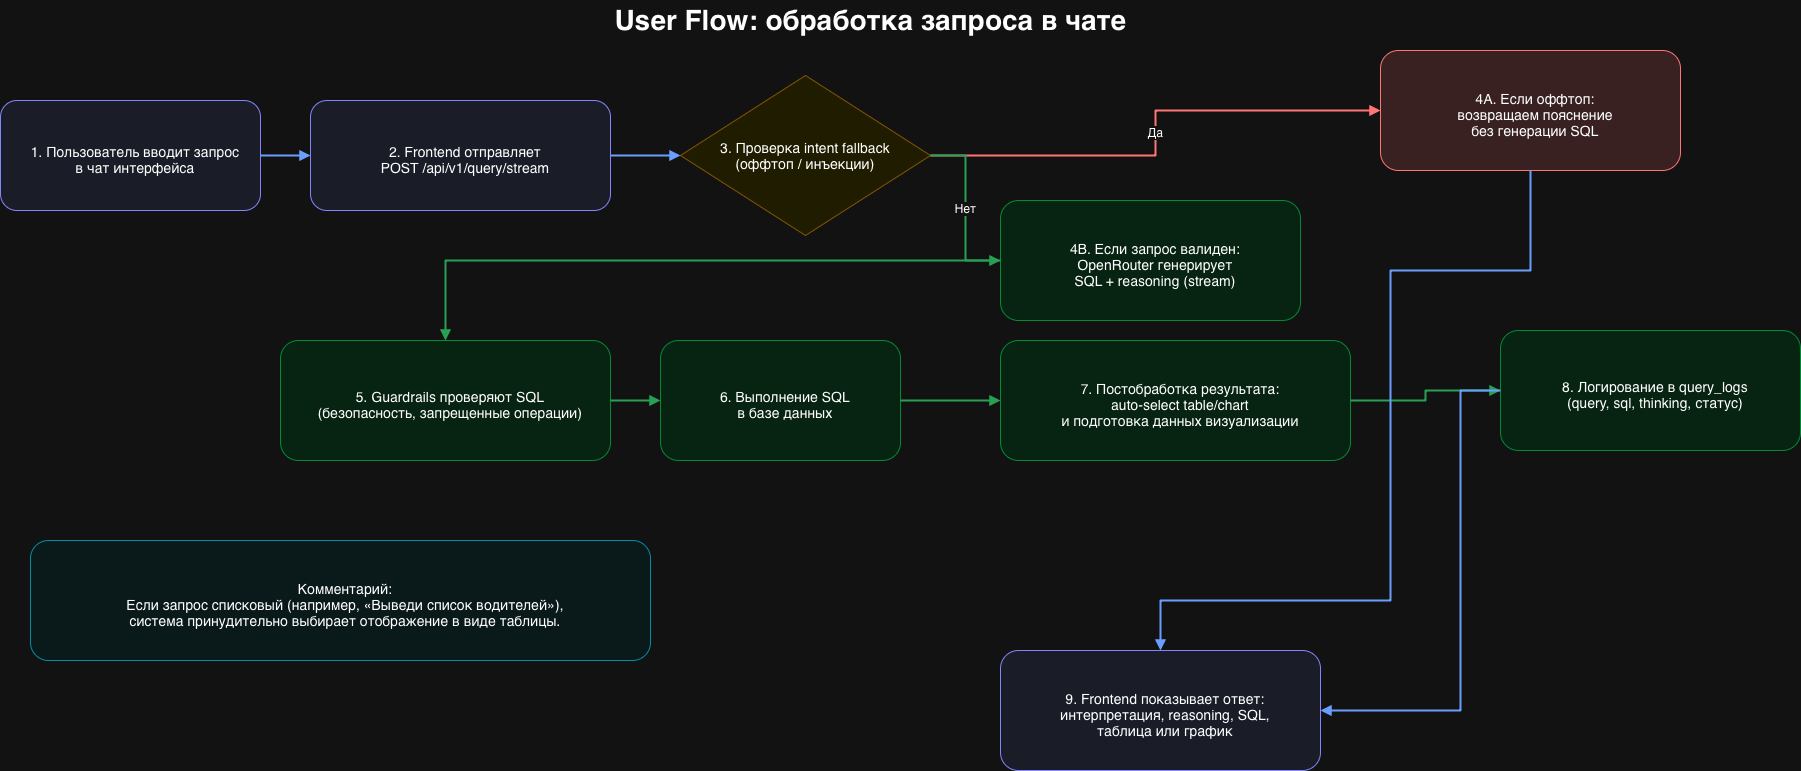

The diagram above was exported from draw.io. Its source (the exported page's mxGraphModel, read from the mxfile embedded in the PNG):
<mxGraphModel dx="2012" dy="1382" grid="1" gridSize="10" guides="1" tooltips="1" connect="1" arrows="1" fold="1" page="1" pageScale="1" pageWidth="1920" pageHeight="1080" math="0" shadow="0">
  <root>
    <mxCell id="0" />
    <mxCell id="1" parent="0" />
    <mxCell id="title" parent="1" style="text;html=1;strokeColor=none;fillColor=none;align=center;verticalAlign=middle;fontSize=28;fontStyle=1;" value="User Flow: обработка запроса в чате" vertex="1">
      <mxGeometry height="40" width="860" x="520" y="20" as="geometry" />
    </mxCell>
    <mxCell id="u1" parent="1" style="rounded=1;whiteSpace=wrap;html=1;fillColor=#eef2ff;strokeColor=#6366f1;fontSize=14;spacingLeft=10;spacingTop=8;" value="1. Пользователь вводит запрос&#10;в чат интерфейса" vertex="1">
      <mxGeometry height="110" width="260" x="80" y="120" as="geometry" />
    </mxCell>
    <mxCell id="u2" parent="1" style="rounded=1;whiteSpace=wrap;html=1;fillColor=#eef2ff;strokeColor=#6366f1;fontSize=14;spacingLeft=10;spacingTop=8;" value="2. Frontend отправляет&#10;POST /api/v1/query/stream" vertex="1">
      <mxGeometry height="110" width="300" x="390" y="120" as="geometry" />
    </mxCell>
    <mxCell id="u3" parent="1" style="rhombus;whiteSpace=wrap;html=1;fillColor=#fef9c3;strokeColor=#eab308;fontSize=14;" value="3. Проверка intent fallback&#10;(оффтоп / инъекции)" vertex="1">
      <mxGeometry height="160" width="250" x="760" y="95" as="geometry" />
    </mxCell>
    <mxCell id="u4a" parent="1" style="rounded=1;whiteSpace=wrap;html=1;fillColor=#fee2e2;strokeColor=#ef4444;fontSize=14;spacingLeft=10;spacingTop=8;" value="4A. Если оффтоп:&#10;возвращаем пояснение&#10;без генерации SQL" vertex="1">
      <mxGeometry height="120" width="300" x="1460" y="70" as="geometry" />
    </mxCell>
    <mxCell id="u4b" parent="1" style="rounded=1;whiteSpace=wrap;html=1;fillColor=#dcfce7;strokeColor=#22c55e;fontSize=14;spacingLeft=10;spacingTop=8;" value="4B. Если запрос валиден:&#10;OpenRouter генерирует&#10;SQL + reasoning (stream)" vertex="1">
      <mxGeometry height="120" width="300" x="1080" y="220" as="geometry" />
    </mxCell>
    <mxCell id="u5" parent="1" style="rounded=1;whiteSpace=wrap;html=1;fillColor=#dcfce7;strokeColor=#22c55e;fontSize=14;spacingLeft=10;spacingTop=8;" value="5. Guardrails проверяют SQL&#10;(безопасность, запрещенные операции)" vertex="1">
      <mxGeometry height="120" width="330" x="360" y="360" as="geometry" />
    </mxCell>
    <mxCell id="u6" parent="1" style="rounded=1;whiteSpace=wrap;html=1;fillColor=#dcfce7;strokeColor=#22c55e;fontSize=14;spacingLeft=10;spacingTop=8;" value="6. Выполнение SQL&#10;в базе данных" vertex="1">
      <mxGeometry height="120" width="240" x="740" y="360" as="geometry" />
    </mxCell>
    <mxCell id="u7" parent="1" style="rounded=1;whiteSpace=wrap;html=1;fillColor=#dcfce7;strokeColor=#22c55e;fontSize=14;spacingLeft=10;spacingTop=8;" value="7. Постобработка результата:&#10;auto-select table/chart&#10;и подготовка данных визуализации" vertex="1">
      <mxGeometry height="120" width="350" x="1080" y="360" as="geometry" />
    </mxCell>
    <mxCell id="u8" parent="1" style="rounded=1;whiteSpace=wrap;html=1;fillColor=#dcfce7;strokeColor=#22c55e;fontSize=14;spacingLeft=10;spacingTop=8;" value="8. Логирование в query_logs&#10;(query, sql, thinking, статус)" vertex="1">
      <mxGeometry height="120" width="300" x="1580" y="350" as="geometry" />
    </mxCell>
    <mxCell id="u9" parent="1" style="rounded=1;whiteSpace=wrap;html=1;fillColor=#eef2ff;strokeColor=#6366f1;fontSize=14;spacingLeft=10;spacingTop=8;" value="9. Frontend показывает ответ:&#10;интерпретация, reasoning, SQL,&#10;таблица или график" vertex="1">
      <mxGeometry height="120" width="320" x="1080" y="670" as="geometry" />
    </mxCell>
    <mxCell id="note" parent="1" style="rounded=1;whiteSpace=wrap;html=1;fillColor=#ecfeff;strokeColor=#06b6d4;fontSize=14;spacingLeft=10;spacingTop=8;" value="Комментарий:&#10;Если запрос списковый (например, «Выведи список водителей»),&#10;система принудительно выбирает отображение в виде таблицы." vertex="1">
      <mxGeometry height="120" width="620" x="110" y="560" as="geometry" />
    </mxCell>
    <mxCell id="e1" edge="1" parent="1" source="u1" style="edgeStyle=orthogonalEdgeStyle;rounded=0;orthogonalLoop=1;jettySize=auto;html=1;endArrow=block;endFill=1;strokeColor=#2563eb;strokeWidth=2;" target="u2">
      <mxGeometry relative="1" as="geometry" />
    </mxCell>
    <mxCell id="e2" edge="1" parent="1" source="u2" style="edgeStyle=orthogonalEdgeStyle;rounded=0;orthogonalLoop=1;jettySize=auto;html=1;endArrow=block;endFill=1;strokeColor=#2563eb;strokeWidth=2;" target="u3">
      <mxGeometry relative="1" as="geometry" />
    </mxCell>
    <mxCell id="e3" edge="1" parent="1" source="u3" style="edgeStyle=orthogonalEdgeStyle;rounded=0;orthogonalLoop=1;jettySize=auto;html=1;endArrow=block;endFill=1;strokeColor=#ef4444;strokeWidth=2;fontSize=12;" target="u4a" value="Да">
      <mxGeometry relative="1" as="geometry" />
    </mxCell>
    <mxCell id="e4" edge="1" parent="1" source="u3" style="edgeStyle=orthogonalEdgeStyle;rounded=0;orthogonalLoop=1;jettySize=auto;html=1;endArrow=block;endFill=1;strokeColor=#16a34a;strokeWidth=2;fontSize=12;" target="u4b" value="Нет">
      <mxGeometry relative="1" as="geometry" />
    </mxCell>
    <mxCell id="e5" edge="1" parent="1" source="u4b" style="edgeStyle=orthogonalEdgeStyle;rounded=0;orthogonalLoop=1;jettySize=auto;html=1;endArrow=block;endFill=1;strokeColor=#16a34a;strokeWidth=2;" target="u5">
      <mxGeometry relative="1" as="geometry" />
    </mxCell>
    <mxCell id="e6" edge="1" parent="1" source="u5" style="edgeStyle=orthogonalEdgeStyle;rounded=0;orthogonalLoop=1;jettySize=auto;html=1;endArrow=block;endFill=1;strokeColor=#16a34a;strokeWidth=2;" target="u6">
      <mxGeometry relative="1" as="geometry" />
    </mxCell>
    <mxCell id="e7" edge="1" parent="1" source="u6" style="edgeStyle=orthogonalEdgeStyle;rounded=0;orthogonalLoop=1;jettySize=auto;html=1;endArrow=block;endFill=1;strokeColor=#16a34a;strokeWidth=2;" target="u7">
      <mxGeometry relative="1" as="geometry" />
    </mxCell>
    <mxCell id="e8" edge="1" parent="1" source="u7" style="edgeStyle=orthogonalEdgeStyle;rounded=0;orthogonalLoop=1;jettySize=auto;html=1;endArrow=block;endFill=1;strokeColor=#16a34a;strokeWidth=2;" target="u8">
      <mxGeometry relative="1" as="geometry" />
    </mxCell>
    <mxCell id="e9" edge="1" parent="1" source="u8" style="edgeStyle=orthogonalEdgeStyle;rounded=0;orthogonalLoop=1;jettySize=auto;html=1;endArrow=block;endFill=1;strokeColor=#2563eb;strokeWidth=2;" target="u9">
      <mxGeometry relative="1" as="geometry">
        <Array as="points">
          <mxPoint x="1540" y="410" />
          <mxPoint x="1540" y="730" />
        </Array>
      </mxGeometry>
    </mxCell>
    <mxCell id="e10" edge="1" parent="1" source="u4a" style="edgeStyle=orthogonalEdgeStyle;rounded=0;orthogonalLoop=1;jettySize=auto;html=1;endArrow=block;endFill=1;strokeColor=#2563eb;strokeWidth=2;" target="u9">
      <mxGeometry relative="1" as="geometry">
        <Array as="points">
          <mxPoint x="1610" y="290" />
          <mxPoint x="1470" y="290" />
          <mxPoint x="1470" y="620" />
        </Array>
      </mxGeometry>
    </mxCell>
  </root>
</mxGraphModel>